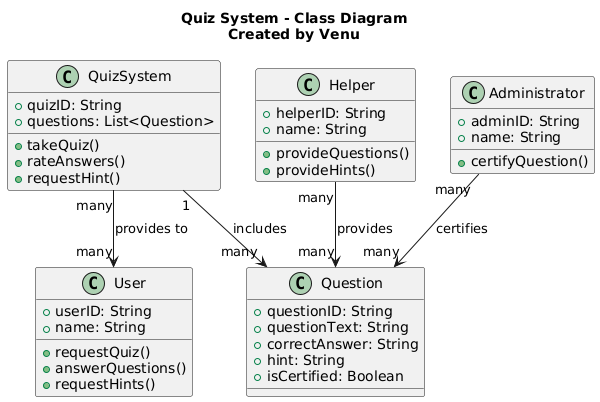

The diagram above was rendered by PlantUML. Its source (embedded in the PNG):
@startuml
title Quiz System - Class Diagram\nCreated by Venu

class QuizSystem {
  +quizID: String
  +questions: List<Question>
  +takeQuiz()
  +rateAnswers()
  +requestHint()
}

class User {
  +userID: String
  +name: String
  +requestQuiz()
  +answerQuestions()
  +requestHints()
}

class Question {
  +questionID: String
  +questionText: String
  +correctAnswer: String
  +hint: String
  +isCertified: Boolean
}

class Helper {
  +helperID: String
  +name: String
  +provideQuestions()
  +provideHints()
}

class Administrator {
  +adminID: String
  +name: String
  +certifyQuestion()
}

QuizSystem "1" --> "many" Question : "includes"
QuizSystem "many" --> "many" User : "provides to"
Helper "many" --> "many" Question : "provides"
Administrator "many" --> "many" Question : "certifies"
@enduml